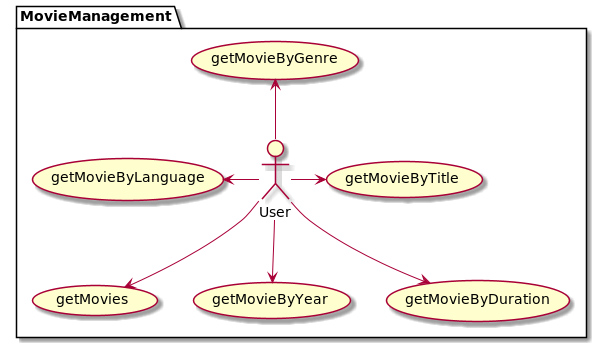

The diagram above was rendered by PlantUML. Its source (embedded in the PNG):
@startuml
    package MovieManagement {
        User --> (getMovies)
        User -right-> (getMovieByTitle)
        User -down-> (getMovieByYear)
        User -left-> (getMovieByLanguage)
        User -up-> (getMovieByGenre)
        User --> (getMovieByDuration)
    }
@enduml